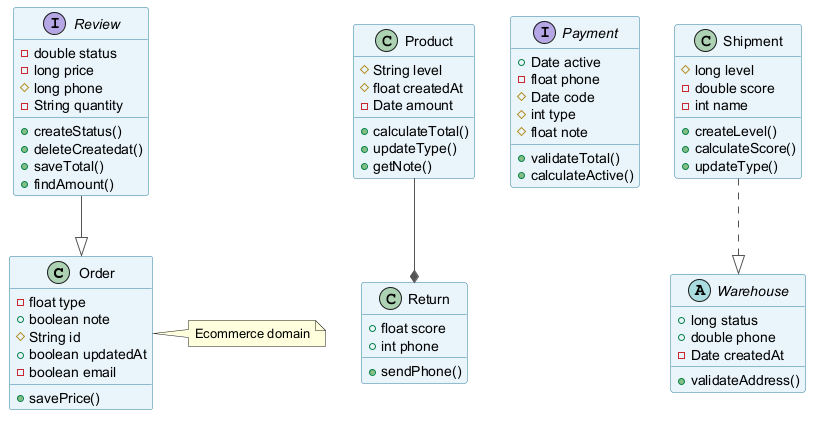

The diagram above was rendered by PlantUML. Its source (embedded in the PNG):
@startuml
skinparam backgroundColor #FFFFFF
skinparam classBackgroundColor #E8F4FA
skinparam classBorderColor #2C7DA0
skinparam ArrowColor #555555
class Order {
  -float type
  +boolean note
  #String id
  +boolean updatedAt
  -boolean email
  +savePrice()
}
class Product {
  #String level
  #float createdAt
  -Date amount
  +calculateTotal()
  +updateType()
  +getNote()
}
interface Payment {
  +Date active
  -float phone
  #Date code
  #int type
  #float note
  +validateTotal()
  +calculateActive()
}
class Shipment {
  #long level
  -double score
  -int name
  +createLevel()
  +calculateScore()
  +updateType()
}
abstract class Warehouse {
  +long status
  +double phone
  -Date createdAt
  +validateAddress()
}
class Return {
  +float score
  +int phone
  +sendPhone()
}
interface Review {
  -double status
  -long price
  #long phone
  -String quantity
  +createStatus()
  +deleteCreatedat()
  +saveTotal()
  +findAmount()
}
Review --|> Order
Product --* Return
Shipment ..|> Warehouse
note right of Order : Ecommerce domain
@enduml